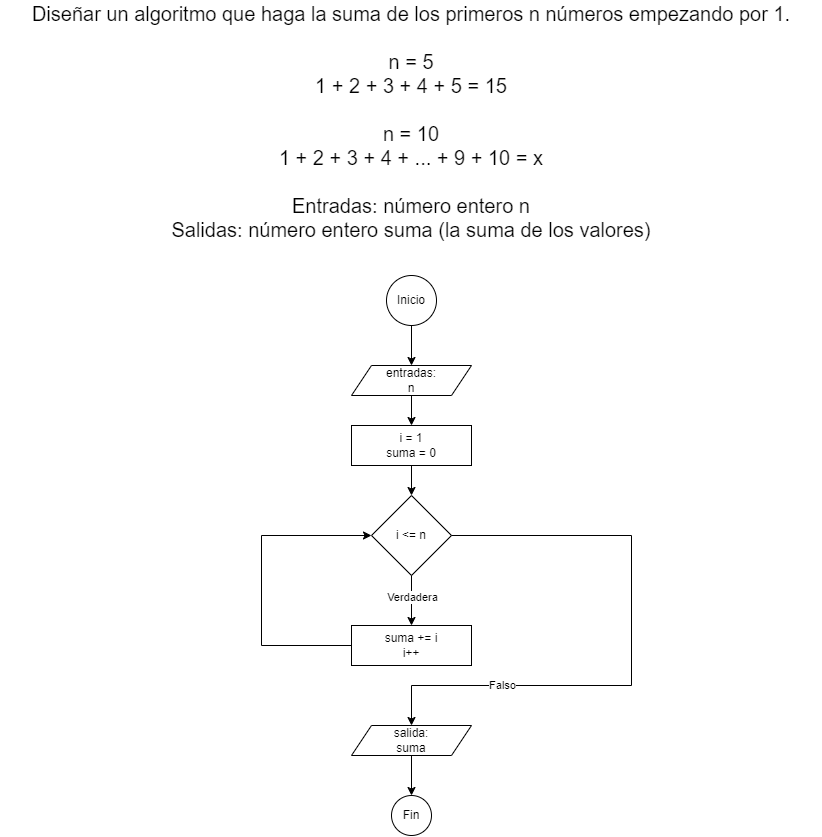

The diagram above was exported from draw.io. Its source (the exported page's mxGraphModel, read from the mxfile embedded in the PNG):
<mxGraphModel dx="1002" dy="569" grid="1" gridSize="10" guides="1" tooltips="1" connect="1" arrows="1" fold="1" page="1" pageScale="1" pageWidth="827" pageHeight="1169" math="0" shadow="0">
  <root>
    <mxCell id="0" />
    <mxCell id="1" parent="0" />
    <mxCell id="-4V9UCHSI88LpthLu5w--1" value="&lt;font style=&quot;font-size: 20px;&quot;&gt;Diseñar un algoritmo que haga la suma de los primeros n números empezando por 1.&lt;br&gt;&lt;br&gt;n = 5&lt;br&gt;1 + 2 + 3 + 4 + 5 = 15&lt;br&gt;&lt;br&gt;n = 10&lt;br&gt;1 + 2 + 3 + 4 + ... + 9 + 10 = x&lt;br&gt;&lt;br&gt;Entradas: número entero n&lt;br&gt;Salidas: número entero suma (la suma de los valores)&lt;br&gt;&lt;br&gt;&lt;br&gt;&lt;/font&gt;" style="text;html=1;strokeColor=none;fillColor=none;align=center;verticalAlign=middle;whiteSpace=wrap;rounded=0;" vertex="1" parent="1">
      <mxGeometry x="30" y="20" width="820" height="280" as="geometry" />
    </mxCell>
    <mxCell id="-4V9UCHSI88LpthLu5w--2" value="Inicio" style="ellipse;whiteSpace=wrap;html=1;aspect=fixed;" vertex="1" parent="1">
      <mxGeometry x="415" y="290" width="50" height="50" as="geometry" />
    </mxCell>
    <mxCell id="-4V9UCHSI88LpthLu5w--3" value="entradas:&lt;br&gt;n" style="shape=parallelogram;perimeter=parallelogramPerimeter;whiteSpace=wrap;html=1;fixedSize=1;" vertex="1" parent="1">
      <mxGeometry x="380" y="380" width="120" height="30" as="geometry" />
    </mxCell>
    <mxCell id="-4V9UCHSI88LpthLu5w--4" value="" style="endArrow=classic;html=1;rounded=0;exitX=0.5;exitY=1;exitDx=0;exitDy=0;entryX=0.5;entryY=0;entryDx=0;entryDy=0;" edge="1" parent="1" source="-4V9UCHSI88LpthLu5w--2" target="-4V9UCHSI88LpthLu5w--3">
      <mxGeometry width="50" height="50" relative="1" as="geometry">
        <mxPoint x="390" y="440" as="sourcePoint" />
        <mxPoint x="440" y="390" as="targetPoint" />
      </mxGeometry>
    </mxCell>
    <mxCell id="-4V9UCHSI88LpthLu5w--5" value="i &amp;lt;= n" style="rhombus;whiteSpace=wrap;html=1;" vertex="1" parent="1">
      <mxGeometry x="400" y="510" width="80" height="80" as="geometry" />
    </mxCell>
    <mxCell id="-4V9UCHSI88LpthLu5w--6" value="i = 1&lt;br&gt;suma = 0" style="rounded=0;whiteSpace=wrap;html=1;" vertex="1" parent="1">
      <mxGeometry x="380" y="440" width="120" height="40" as="geometry" />
    </mxCell>
    <mxCell id="-4V9UCHSI88LpthLu5w--7" value="" style="endArrow=classic;html=1;rounded=0;exitX=0.5;exitY=1;exitDx=0;exitDy=0;" edge="1" parent="1" source="-4V9UCHSI88LpthLu5w--3" target="-4V9UCHSI88LpthLu5w--6">
      <mxGeometry width="50" height="50" relative="1" as="geometry">
        <mxPoint x="390" y="510" as="sourcePoint" />
        <mxPoint x="440" y="460" as="targetPoint" />
      </mxGeometry>
    </mxCell>
    <mxCell id="-4V9UCHSI88LpthLu5w--8" value="" style="endArrow=classic;html=1;rounded=0;entryX=0.5;entryY=0;entryDx=0;entryDy=0;exitX=0.5;exitY=1;exitDx=0;exitDy=0;" edge="1" parent="1" source="-4V9UCHSI88LpthLu5w--6" target="-4V9UCHSI88LpthLu5w--5">
      <mxGeometry width="50" height="50" relative="1" as="geometry">
        <mxPoint x="390" y="510" as="sourcePoint" />
        <mxPoint x="440" y="460" as="targetPoint" />
      </mxGeometry>
    </mxCell>
    <mxCell id="-4V9UCHSI88LpthLu5w--13" value="suma += i&lt;br&gt;i++" style="rounded=0;whiteSpace=wrap;html=1;" vertex="1" parent="1">
      <mxGeometry x="380" y="640" width="120" height="40" as="geometry" />
    </mxCell>
    <mxCell id="-4V9UCHSI88LpthLu5w--14" value="" style="endArrow=classic;html=1;rounded=0;exitX=0.5;exitY=1;exitDx=0;exitDy=0;entryX=0.5;entryY=0;entryDx=0;entryDy=0;" edge="1" parent="1" source="-4V9UCHSI88LpthLu5w--5" target="-4V9UCHSI88LpthLu5w--13">
      <mxGeometry width="50" height="50" relative="1" as="geometry">
        <mxPoint x="390" y="590" as="sourcePoint" />
        <mxPoint x="440" y="540" as="targetPoint" />
      </mxGeometry>
    </mxCell>
    <mxCell id="-4V9UCHSI88LpthLu5w--15" value="Verdadera" style="edgeLabel;html=1;align=center;verticalAlign=middle;resizable=0;points=[];" vertex="1" connectable="0" parent="-4V9UCHSI88LpthLu5w--14">
      <mxGeometry x="-0.1533" relative="1" as="geometry">
        <mxPoint as="offset" />
      </mxGeometry>
    </mxCell>
    <mxCell id="-4V9UCHSI88LpthLu5w--18" value="" style="endArrow=classic;html=1;rounded=0;exitX=0;exitY=0.5;exitDx=0;exitDy=0;entryX=0;entryY=0.5;entryDx=0;entryDy=0;edgeStyle=orthogonalEdgeStyle;" edge="1" parent="1" source="-4V9UCHSI88LpthLu5w--13" target="-4V9UCHSI88LpthLu5w--5">
      <mxGeometry width="50" height="50" relative="1" as="geometry">
        <mxPoint x="390" y="590" as="sourcePoint" />
        <mxPoint x="440" y="540" as="targetPoint" />
        <Array as="points">
          <mxPoint x="290" y="660" />
          <mxPoint x="290" y="550" />
        </Array>
      </mxGeometry>
    </mxCell>
    <mxCell id="-4V9UCHSI88LpthLu5w--19" value="" style="endArrow=classic;html=1;rounded=0;exitX=1;exitY=0.5;exitDx=0;exitDy=0;entryX=0.5;entryY=0;entryDx=0;entryDy=0;edgeStyle=orthogonalEdgeStyle;" edge="1" parent="1" source="-4V9UCHSI88LpthLu5w--5" target="-4V9UCHSI88LpthLu5w--21">
      <mxGeometry width="50" height="50" relative="1" as="geometry">
        <mxPoint x="390" y="590" as="sourcePoint" />
        <mxPoint x="640" y="550" as="targetPoint" />
        <Array as="points">
          <mxPoint x="660" y="550" />
          <mxPoint x="660" y="700" />
          <mxPoint x="440" y="700" />
        </Array>
      </mxGeometry>
    </mxCell>
    <mxCell id="-4V9UCHSI88LpthLu5w--20" value="Falso" style="edgeLabel;html=1;align=center;verticalAlign=middle;resizable=0;points=[];" vertex="1" connectable="0" parent="-4V9UCHSI88LpthLu5w--19">
      <mxGeometry x="0.5584" y="-1" relative="1" as="geometry">
        <mxPoint as="offset" />
      </mxGeometry>
    </mxCell>
    <mxCell id="-4V9UCHSI88LpthLu5w--21" value="salida:&lt;br&gt;suma" style="shape=parallelogram;perimeter=parallelogramPerimeter;whiteSpace=wrap;html=1;fixedSize=1;" vertex="1" parent="1">
      <mxGeometry x="380" y="740" width="120" height="30" as="geometry" />
    </mxCell>
    <mxCell id="-4V9UCHSI88LpthLu5w--22" value="Fin" style="ellipse;whiteSpace=wrap;html=1;aspect=fixed;" vertex="1" parent="1">
      <mxGeometry x="420" y="810" width="40" height="40" as="geometry" />
    </mxCell>
    <mxCell id="-4V9UCHSI88LpthLu5w--23" value="" style="endArrow=classic;html=1;rounded=0;entryX=0.5;entryY=0;entryDx=0;entryDy=0;exitX=0.5;exitY=1;exitDx=0;exitDy=0;" edge="1" parent="1" source="-4V9UCHSI88LpthLu5w--21" target="-4V9UCHSI88LpthLu5w--22">
      <mxGeometry width="50" height="50" relative="1" as="geometry">
        <mxPoint x="390" y="660" as="sourcePoint" />
        <mxPoint x="440" y="610" as="targetPoint" />
      </mxGeometry>
    </mxCell>
  </root>
</mxGraphModel>